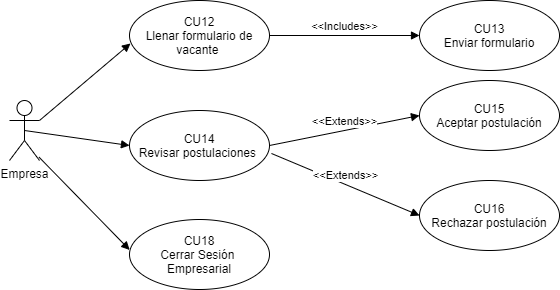

The diagram above was exported from draw.io. Its source (the exported page's mxGraphModel, read from the mxfile embedded in the PNG):
<mxGraphModel dx="1108" dy="524" grid="1" gridSize="10" guides="1" tooltips="1" connect="1" arrows="1" fold="1" page="1" pageScale="1" pageWidth="827" pageHeight="1169" math="0" shadow="0">
  <root>
    <mxCell id="AEdJHszlZ6u5MIIbrvxF-0" />
    <mxCell id="AEdJHszlZ6u5MIIbrvxF-1" parent="AEdJHszlZ6u5MIIbrvxF-0" />
    <mxCell id="pgY3HF2rouDKyOJwZpXd-0" value="Empresa" style="shape=umlActor;verticalLabelPosition=bottom;verticalAlign=top;html=1;" vertex="1" parent="AEdJHszlZ6u5MIIbrvxF-1">
      <mxGeometry x="110" y="170" width="30" height="60" as="geometry" />
    </mxCell>
    <mxCell id="pgY3HF2rouDKyOJwZpXd-1" value="CU12&lt;br&gt;Llenar formulario de vacante&amp;nbsp;" style="ellipse;whiteSpace=wrap;html=1;" vertex="1" parent="AEdJHszlZ6u5MIIbrvxF-1">
      <mxGeometry x="230" y="70" width="140" height="70" as="geometry" />
    </mxCell>
    <mxCell id="pgY3HF2rouDKyOJwZpXd-2" value="" style="html=1;verticalAlign=bottom;endArrow=block;entryX=0.007;entryY=0.614;entryDx=0;entryDy=0;entryPerimeter=0;" edge="1" parent="AEdJHszlZ6u5MIIbrvxF-1" target="pgY3HF2rouDKyOJwZpXd-1">
      <mxGeometry x="-0.1177" y="8" width="80" relative="1" as="geometry">
        <mxPoint x="140" y="190" as="sourcePoint" />
        <mxPoint x="470" y="230" as="targetPoint" />
        <mxPoint as="offset" />
      </mxGeometry>
    </mxCell>
    <mxCell id="pgY3HF2rouDKyOJwZpXd-6" value="" style="html=1;verticalAlign=bottom;endArrow=block;exitX=0.5;exitY=0.5;exitDx=0;exitDy=0;exitPerimeter=0;entryX=0;entryY=0.5;entryDx=0;entryDy=0;" edge="1" parent="AEdJHszlZ6u5MIIbrvxF-1" source="pgY3HF2rouDKyOJwZpXd-0" target="7D2dRNs5nE09_WXxyc9j-1">
      <mxGeometry width="80" relative="1" as="geometry">
        <mxPoint x="310" y="290" as="sourcePoint" />
        <mxPoint x="220" y="215" as="targetPoint" />
      </mxGeometry>
    </mxCell>
    <mxCell id="pgY3HF2rouDKyOJwZpXd-9" value="CU18&lt;br&gt;Cerrar Sesión&amp;nbsp;&lt;br&gt;Empresarial" style="ellipse;whiteSpace=wrap;html=1;" vertex="1" parent="AEdJHszlZ6u5MIIbrvxF-1">
      <mxGeometry x="230" y="289" width="140" height="70" as="geometry" />
    </mxCell>
    <mxCell id="pgY3HF2rouDKyOJwZpXd-10" value="" style="html=1;verticalAlign=bottom;endArrow=block;exitX=0.986;exitY=0.945;exitDx=0;exitDy=0;exitPerimeter=0;entryX=0.001;entryY=0.435;entryDx=0;entryDy=0;entryPerimeter=0;" edge="1" parent="AEdJHszlZ6u5MIIbrvxF-1" source="pgY3HF2rouDKyOJwZpXd-0" target="pgY3HF2rouDKyOJwZpXd-9">
      <mxGeometry width="80" relative="1" as="geometry">
        <mxPoint x="135" y="210" as="sourcePoint" />
        <mxPoint x="230.0000000000001" y="225" as="targetPoint" />
      </mxGeometry>
    </mxCell>
    <mxCell id="7D2dRNs5nE09_WXxyc9j-1" value="CU14&lt;br&gt;Revisar postulaciones&amp;nbsp;" style="ellipse;whiteSpace=wrap;html=1;" vertex="1" parent="AEdJHszlZ6u5MIIbrvxF-1">
      <mxGeometry x="230" y="180" width="140" height="70" as="geometry" />
    </mxCell>
    <mxCell id="ZdeY0dSmhCE1eO2NOn6w-0" value="&amp;lt;&amp;lt;Includes&amp;gt;&amp;gt;" style="html=1;verticalAlign=bottom;endArrow=block;exitX=1;exitY=0.5;exitDx=0;exitDy=0;" edge="1" parent="AEdJHszlZ6u5MIIbrvxF-1" source="pgY3HF2rouDKyOJwZpXd-1" target="ZdeY0dSmhCE1eO2NOn6w-1">
      <mxGeometry width="80" relative="1" as="geometry">
        <mxPoint x="460" y="170" as="sourcePoint" />
        <mxPoint x="530" y="105" as="targetPoint" />
      </mxGeometry>
    </mxCell>
    <mxCell id="ZdeY0dSmhCE1eO2NOn6w-1" value="CU13&lt;br&gt;Enviar formulario" style="ellipse;whiteSpace=wrap;html=1;" vertex="1" parent="AEdJHszlZ6u5MIIbrvxF-1">
      <mxGeometry x="520" y="70" width="140" height="70" as="geometry" />
    </mxCell>
    <mxCell id="ZdeY0dSmhCE1eO2NOn6w-3" value="&amp;lt;&amp;lt;Extends&amp;gt;&amp;gt;" style="html=1;verticalAlign=bottom;endArrow=block;exitX=1;exitY=0.5;exitDx=0;exitDy=0;entryX=0;entryY=0.5;entryDx=0;entryDy=0;" edge="1" parent="AEdJHszlZ6u5MIIbrvxF-1" source="7D2dRNs5nE09_WXxyc9j-1" target="ZdeY0dSmhCE1eO2NOn6w-4">
      <mxGeometry width="80" relative="1" as="geometry">
        <mxPoint x="370" y="115" as="sourcePoint" />
        <mxPoint x="520" y="200" as="targetPoint" />
      </mxGeometry>
    </mxCell>
    <mxCell id="ZdeY0dSmhCE1eO2NOn6w-4" value="CU15&lt;br&gt;Aceptar postulación" style="ellipse;whiteSpace=wrap;html=1;" vertex="1" parent="AEdJHszlZ6u5MIIbrvxF-1">
      <mxGeometry x="520" y="150" width="140" height="70" as="geometry" />
    </mxCell>
    <mxCell id="ZdeY0dSmhCE1eO2NOn6w-5" value="CU16&lt;br&gt;Rechazar postulación" style="ellipse;whiteSpace=wrap;html=1;" vertex="1" parent="AEdJHszlZ6u5MIIbrvxF-1">
      <mxGeometry x="520" y="250" width="140" height="70" as="geometry" />
    </mxCell>
    <mxCell id="ZdeY0dSmhCE1eO2NOn6w-6" value="&amp;lt;&amp;lt;Extends&amp;gt;&amp;gt;" style="html=1;verticalAlign=bottom;endArrow=block;exitX=1.014;exitY=0.614;exitDx=0;exitDy=0;entryX=0;entryY=0.5;entryDx=0;entryDy=0;exitPerimeter=0;" edge="1" parent="AEdJHszlZ6u5MIIbrvxF-1" source="7D2dRNs5nE09_WXxyc9j-1" target="ZdeY0dSmhCE1eO2NOn6w-5">
      <mxGeometry width="80" relative="1" as="geometry">
        <mxPoint x="380.0000000000016" y="225" as="sourcePoint" />
        <mxPoint x="550" y="205" as="targetPoint" />
      </mxGeometry>
    </mxCell>
  </root>
</mxGraphModel>